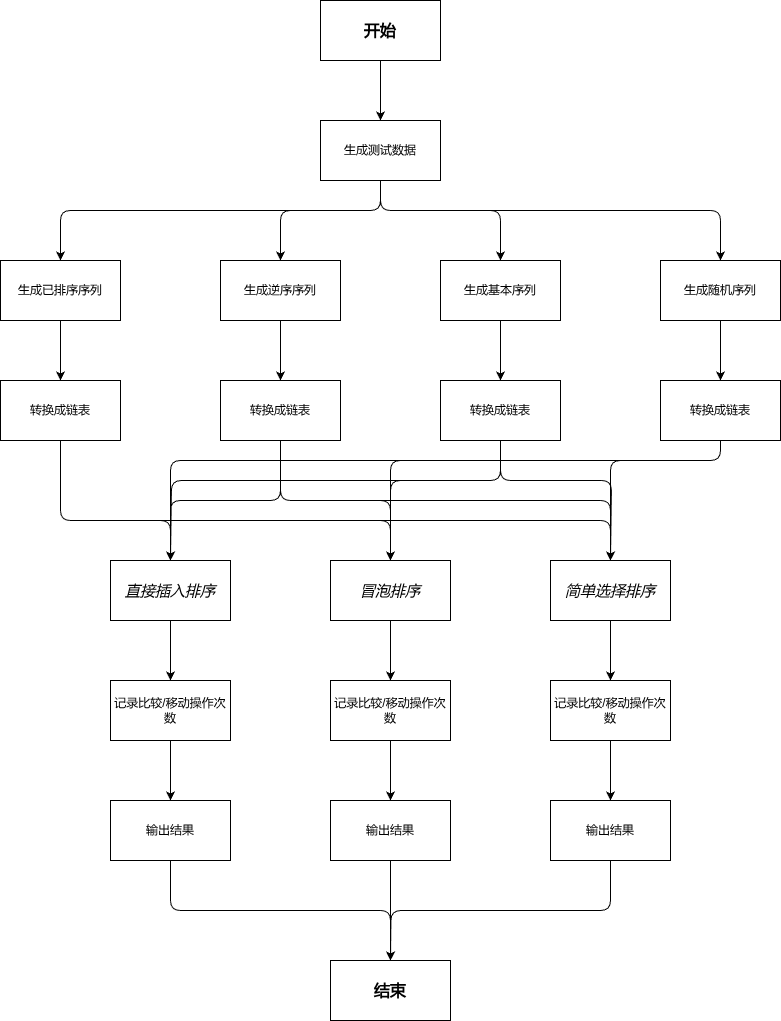

The diagram above was exported from draw.io. Its source (the exported page's mxGraphModel, read from the mxfile embedded in the PNG):
<mxGraphModel dx="833" dy="744" grid="1" gridSize="10" guides="1" tooltips="1" connect="1" arrows="1" fold="1" page="1" pageScale="1" pageWidth="827" pageHeight="1169" math="0" shadow="0">
  <root>
    <mxCell id="0" />
    <mxCell id="1" parent="0" />
    <mxCell id="30" style="edgeStyle=none;html=1;exitX=0.5;exitY=1;exitDx=0;exitDy=0;entryX=0.5;entryY=0;entryDx=0;entryDy=0;" edge="1" parent="1" source="18" target="19">
      <mxGeometry relative="1" as="geometry" />
    </mxCell>
    <mxCell id="18" value="&lt;font style=&quot;font-size: 16px;&quot;&gt;&lt;b&gt;开始&lt;/b&gt;&lt;/font&gt;" style="whiteSpace=wrap;html=1;" vertex="1" parent="1">
      <mxGeometry x="340" width="120" height="60" as="geometry" />
    </mxCell>
    <mxCell id="31" style="edgeStyle=orthogonalEdgeStyle;html=1;entryX=0.5;entryY=0;entryDx=0;entryDy=0;" edge="1" parent="1" target="20">
      <mxGeometry relative="1" as="geometry">
        <mxPoint x="400" y="180" as="sourcePoint" />
        <Array as="points">
          <mxPoint x="400" y="210" />
          <mxPoint x="80" y="210" />
        </Array>
      </mxGeometry>
    </mxCell>
    <mxCell id="32" style="edgeStyle=orthogonalEdgeStyle;html=1;exitX=0.5;exitY=1;exitDx=0;exitDy=0;entryX=0.5;entryY=0;entryDx=0;entryDy=0;" edge="1" parent="1" source="19" target="21">
      <mxGeometry relative="1" as="geometry">
        <Array as="points">
          <mxPoint x="400" y="210" />
          <mxPoint x="300" y="210" />
        </Array>
      </mxGeometry>
    </mxCell>
    <mxCell id="33" style="edgeStyle=orthogonalEdgeStyle;html=1;exitX=0.5;exitY=1;exitDx=0;exitDy=0;entryX=0.5;entryY=0;entryDx=0;entryDy=0;" edge="1" parent="1" source="19" target="22">
      <mxGeometry relative="1" as="geometry">
        <Array as="points">
          <mxPoint x="400" y="210" />
          <mxPoint x="520" y="210" />
        </Array>
      </mxGeometry>
    </mxCell>
    <mxCell id="36" style="edgeStyle=orthogonalEdgeStyle;html=1;exitX=0.5;exitY=1;exitDx=0;exitDy=0;entryX=0.5;entryY=0;entryDx=0;entryDy=0;" edge="1" parent="1" source="19" target="24">
      <mxGeometry relative="1" as="geometry">
        <Array as="points">
          <mxPoint x="400" y="210" />
          <mxPoint x="740" y="210" />
        </Array>
      </mxGeometry>
    </mxCell>
    <mxCell id="19" value="生成测试数据" style="whiteSpace=wrap;html=1;" vertex="1" parent="1">
      <mxGeometry x="340" y="120" width="120" height="60" as="geometry" />
    </mxCell>
    <mxCell id="37" style="edgeStyle=none;html=1;exitX=0.5;exitY=1;exitDx=0;exitDy=0;entryX=0.5;entryY=0;entryDx=0;entryDy=0;" edge="1" parent="1" source="20" target="26">
      <mxGeometry relative="1" as="geometry" />
    </mxCell>
    <mxCell id="20" value="生成已排序序列" style="whiteSpace=wrap;html=1;" vertex="1" parent="1">
      <mxGeometry x="20" y="260" width="120" height="60" as="geometry" />
    </mxCell>
    <mxCell id="38" style="edgeStyle=none;html=1;exitX=0.5;exitY=1;exitDx=0;exitDy=0;entryX=0.5;entryY=0;entryDx=0;entryDy=0;" edge="1" parent="1" source="21" target="27">
      <mxGeometry relative="1" as="geometry" />
    </mxCell>
    <mxCell id="21" value="生成逆序序列" style="whiteSpace=wrap;html=1;" vertex="1" parent="1">
      <mxGeometry x="240" y="260" width="120" height="60" as="geometry" />
    </mxCell>
    <mxCell id="39" style="edgeStyle=none;html=1;exitX=0.5;exitY=1;exitDx=0;exitDy=0;entryX=0.5;entryY=0;entryDx=0;entryDy=0;" edge="1" parent="1" source="22" target="28">
      <mxGeometry relative="1" as="geometry" />
    </mxCell>
    <mxCell id="22" value="生成基本序列" style="whiteSpace=wrap;html=1;" vertex="1" parent="1">
      <mxGeometry x="460" y="260" width="120" height="60" as="geometry" />
    </mxCell>
    <mxCell id="40" style="edgeStyle=none;html=1;exitX=0.5;exitY=1;exitDx=0;exitDy=0;entryX=0.5;entryY=0;entryDx=0;entryDy=0;" edge="1" parent="1" source="24" target="29">
      <mxGeometry relative="1" as="geometry" />
    </mxCell>
    <mxCell id="24" value="生成随机序列" style="whiteSpace=wrap;html=1;" vertex="1" parent="1">
      <mxGeometry x="680" y="260" width="120" height="60" as="geometry" />
    </mxCell>
    <mxCell id="44" style="edgeStyle=orthogonalEdgeStyle;html=1;exitX=0.5;exitY=1;exitDx=0;exitDy=0;entryX=0.5;entryY=0;entryDx=0;entryDy=0;" edge="1" parent="1" source="26" target="41">
      <mxGeometry relative="1" as="geometry">
        <Array as="points">
          <mxPoint x="80" y="520" />
          <mxPoint x="190" y="520" />
        </Array>
      </mxGeometry>
    </mxCell>
    <mxCell id="45" style="edgeStyle=orthogonalEdgeStyle;html=1;exitX=0.5;exitY=1;exitDx=0;exitDy=0;entryX=0.5;entryY=0;entryDx=0;entryDy=0;" edge="1" parent="1" source="26" target="42">
      <mxGeometry relative="1" as="geometry">
        <Array as="points">
          <mxPoint x="80" y="520" />
          <mxPoint x="410" y="520" />
        </Array>
      </mxGeometry>
    </mxCell>
    <mxCell id="46" style="edgeStyle=orthogonalEdgeStyle;html=1;exitX=0.5;exitY=1;exitDx=0;exitDy=0;entryX=0.5;entryY=0;entryDx=0;entryDy=0;" edge="1" parent="1" source="26" target="43">
      <mxGeometry relative="1" as="geometry">
        <Array as="points">
          <mxPoint x="80" y="520" />
          <mxPoint x="630" y="520" />
        </Array>
      </mxGeometry>
    </mxCell>
    <mxCell id="26" value="转换成链表" style="whiteSpace=wrap;html=1;" vertex="1" parent="1">
      <mxGeometry x="20" y="380" width="120" height="60" as="geometry" />
    </mxCell>
    <mxCell id="47" style="edgeStyle=orthogonalEdgeStyle;html=1;exitX=0.5;exitY=1;exitDx=0;exitDy=0;entryX=0.5;entryY=0;entryDx=0;entryDy=0;" edge="1" parent="1" source="27" target="41">
      <mxGeometry relative="1" as="geometry" />
    </mxCell>
    <mxCell id="48" style="edgeStyle=orthogonalEdgeStyle;html=1;exitX=0.5;exitY=1;exitDx=0;exitDy=0;entryX=0.5;entryY=0;entryDx=0;entryDy=0;" edge="1" parent="1" source="27" target="42">
      <mxGeometry relative="1" as="geometry" />
    </mxCell>
    <mxCell id="49" style="edgeStyle=orthogonalEdgeStyle;html=1;exitX=0.5;exitY=1;exitDx=0;exitDy=0;entryX=0.5;entryY=0;entryDx=0;entryDy=0;" edge="1" parent="1" source="27" target="43">
      <mxGeometry relative="1" as="geometry" />
    </mxCell>
    <mxCell id="27" value="&lt;span style=&quot;color: rgb(0, 0, 0);&quot;&gt;转换成链表&lt;/span&gt;" style="whiteSpace=wrap;html=1;" vertex="1" parent="1">
      <mxGeometry x="240" y="380" width="120" height="60" as="geometry" />
    </mxCell>
    <mxCell id="50" style="edgeStyle=orthogonalEdgeStyle;html=1;exitX=0.5;exitY=1;exitDx=0;exitDy=0;" edge="1" parent="1" source="28">
      <mxGeometry relative="1" as="geometry">
        <mxPoint x="190" y="560" as="targetPoint" />
        <Array as="points">
          <mxPoint x="520" y="480" />
          <mxPoint x="191" y="480" />
        </Array>
      </mxGeometry>
    </mxCell>
    <mxCell id="51" style="edgeStyle=orthogonalEdgeStyle;html=1;exitX=0.5;exitY=1;exitDx=0;exitDy=0;entryX=0.5;entryY=0;entryDx=0;entryDy=0;" edge="1" parent="1" source="28" target="42">
      <mxGeometry relative="1" as="geometry">
        <Array as="points">
          <mxPoint x="520" y="480" />
          <mxPoint x="410" y="480" />
        </Array>
      </mxGeometry>
    </mxCell>
    <mxCell id="52" style="edgeStyle=orthogonalEdgeStyle;html=1;exitX=0.5;exitY=1;exitDx=0;exitDy=0;" edge="1" parent="1" source="28">
      <mxGeometry relative="1" as="geometry">
        <mxPoint x="630" y="560" as="targetPoint" />
        <Array as="points">
          <mxPoint x="520" y="480" />
          <mxPoint x="631" y="480" />
        </Array>
      </mxGeometry>
    </mxCell>
    <mxCell id="28" value="&lt;span style=&quot;color: rgb(0, 0, 0);&quot;&gt;转换成链表&lt;/span&gt;" style="whiteSpace=wrap;html=1;" vertex="1" parent="1">
      <mxGeometry x="460" y="380" width="120" height="60" as="geometry" />
    </mxCell>
    <mxCell id="53" style="edgeStyle=orthogonalEdgeStyle;html=1;exitX=0.5;exitY=1;exitDx=0;exitDy=0;entryX=0.5;entryY=0;entryDx=0;entryDy=0;" edge="1" parent="1" source="29" target="43">
      <mxGeometry relative="1" as="geometry">
        <Array as="points">
          <mxPoint x="740" y="460" />
          <mxPoint x="630" y="460" />
        </Array>
      </mxGeometry>
    </mxCell>
    <mxCell id="54" style="edgeStyle=orthogonalEdgeStyle;html=1;exitX=0.5;exitY=1;exitDx=0;exitDy=0;entryX=0.5;entryY=0;entryDx=0;entryDy=0;" edge="1" parent="1" source="29" target="42">
      <mxGeometry relative="1" as="geometry">
        <Array as="points">
          <mxPoint x="740" y="460" />
          <mxPoint x="410" y="460" />
        </Array>
      </mxGeometry>
    </mxCell>
    <mxCell id="55" style="edgeStyle=orthogonalEdgeStyle;html=1;exitX=0.5;exitY=1;exitDx=0;exitDy=0;entryX=0.5;entryY=0;entryDx=0;entryDy=0;" edge="1" parent="1" source="29" target="41">
      <mxGeometry relative="1" as="geometry">
        <Array as="points">
          <mxPoint x="740" y="460" />
          <mxPoint x="190" y="460" />
        </Array>
      </mxGeometry>
    </mxCell>
    <mxCell id="29" value="&lt;span style=&quot;color: rgb(0, 0, 0);&quot;&gt;转换成链表&lt;/span&gt;" style="whiteSpace=wrap;html=1;" vertex="1" parent="1">
      <mxGeometry x="680" y="380" width="120" height="60" as="geometry" />
    </mxCell>
    <mxCell id="59" style="edgeStyle=none;html=1;exitX=0.5;exitY=1;exitDx=0;exitDy=0;entryX=0.5;entryY=0;entryDx=0;entryDy=0;" edge="1" parent="1" source="41" target="56">
      <mxGeometry relative="1" as="geometry" />
    </mxCell>
    <mxCell id="41" value="&lt;i&gt;&lt;font style=&quot;font-size: 15px;&quot;&gt;直接插入排序&lt;/font&gt;&lt;/i&gt;" style="whiteSpace=wrap;html=1;" vertex="1" parent="1">
      <mxGeometry x="130" y="560" width="120" height="60" as="geometry" />
    </mxCell>
    <mxCell id="60" style="edgeStyle=none;html=1;exitX=0.5;exitY=1;exitDx=0;exitDy=0;entryX=0.5;entryY=0;entryDx=0;entryDy=0;" edge="1" parent="1" source="42" target="57">
      <mxGeometry relative="1" as="geometry" />
    </mxCell>
    <mxCell id="42" value="&lt;i&gt;&lt;font style=&quot;font-size: 15px;&quot;&gt;冒泡排序&lt;/font&gt;&lt;/i&gt;" style="whiteSpace=wrap;html=1;" vertex="1" parent="1">
      <mxGeometry x="350" y="560" width="120" height="60" as="geometry" />
    </mxCell>
    <mxCell id="61" style="edgeStyle=none;html=1;exitX=0.5;exitY=1;exitDx=0;exitDy=0;entryX=0.5;entryY=0;entryDx=0;entryDy=0;" edge="1" parent="1" source="43" target="58">
      <mxGeometry relative="1" as="geometry" />
    </mxCell>
    <mxCell id="43" value="&lt;font style=&quot;font-size: 15px;&quot;&gt;&lt;i&gt;简单选择排序&lt;/i&gt;&lt;/font&gt;" style="whiteSpace=wrap;html=1;" vertex="1" parent="1">
      <mxGeometry x="570" y="560" width="120" height="60" as="geometry" />
    </mxCell>
    <mxCell id="65" style="edgeStyle=none;html=1;exitX=0.5;exitY=1;exitDx=0;exitDy=0;entryX=0.5;entryY=0;entryDx=0;entryDy=0;" edge="1" parent="1" source="56" target="62">
      <mxGeometry relative="1" as="geometry" />
    </mxCell>
    <mxCell id="56" value="记录比较/移动操作次数" style="whiteSpace=wrap;html=1;" vertex="1" parent="1">
      <mxGeometry x="130" y="680" width="120" height="60" as="geometry" />
    </mxCell>
    <mxCell id="66" style="edgeStyle=none;html=1;exitX=0.5;exitY=1;exitDx=0;exitDy=0;entryX=0.5;entryY=0;entryDx=0;entryDy=0;" edge="1" parent="1" source="57" target="63">
      <mxGeometry relative="1" as="geometry" />
    </mxCell>
    <mxCell id="57" value="记录比较/移动操作次数" style="whiteSpace=wrap;html=1;" vertex="1" parent="1">
      <mxGeometry x="350" y="680" width="120" height="60" as="geometry" />
    </mxCell>
    <mxCell id="67" style="edgeStyle=none;html=1;exitX=0.5;exitY=1;exitDx=0;exitDy=0;entryX=0.5;entryY=0;entryDx=0;entryDy=0;" edge="1" parent="1" source="58" target="64">
      <mxGeometry relative="1" as="geometry" />
    </mxCell>
    <mxCell id="58" value="记录比较/移动操作次数" style="whiteSpace=wrap;html=1;" vertex="1" parent="1">
      <mxGeometry x="570" y="680" width="120" height="60" as="geometry" />
    </mxCell>
    <mxCell id="69" style="edgeStyle=orthogonalEdgeStyle;html=1;exitX=0.5;exitY=1;exitDx=0;exitDy=0;entryX=0.5;entryY=0;entryDx=0;entryDy=0;" edge="1" parent="1" source="62" target="68">
      <mxGeometry relative="1" as="geometry" />
    </mxCell>
    <mxCell id="62" value="输出结果" style="whiteSpace=wrap;html=1;" vertex="1" parent="1">
      <mxGeometry x="130" y="800" width="120" height="60" as="geometry" />
    </mxCell>
    <mxCell id="70" style="edgeStyle=none;html=1;exitX=0.5;exitY=1;exitDx=0;exitDy=0;" edge="1" parent="1" source="63">
      <mxGeometry relative="1" as="geometry">
        <mxPoint x="410" y="960" as="targetPoint" />
      </mxGeometry>
    </mxCell>
    <mxCell id="63" value="输出结果" style="whiteSpace=wrap;html=1;" vertex="1" parent="1">
      <mxGeometry x="350" y="800" width="120" height="60" as="geometry" />
    </mxCell>
    <mxCell id="71" style="edgeStyle=orthogonalEdgeStyle;html=1;exitX=0.5;exitY=1;exitDx=0;exitDy=0;" edge="1" parent="1" source="64">
      <mxGeometry relative="1" as="geometry">
        <mxPoint x="410" y="960" as="targetPoint" />
      </mxGeometry>
    </mxCell>
    <mxCell id="64" value="输出结果" style="whiteSpace=wrap;html=1;" vertex="1" parent="1">
      <mxGeometry x="570" y="800" width="120" height="60" as="geometry" />
    </mxCell>
    <mxCell id="68" value="&lt;font style=&quot;font-size: 16px;&quot;&gt;&lt;b&gt;结束&lt;/b&gt;&lt;/font&gt;" style="whiteSpace=wrap;html=1;" vertex="1" parent="1">
      <mxGeometry x="350" y="960" width="120" height="60" as="geometry" />
    </mxCell>
  </root>
</mxGraphModel>